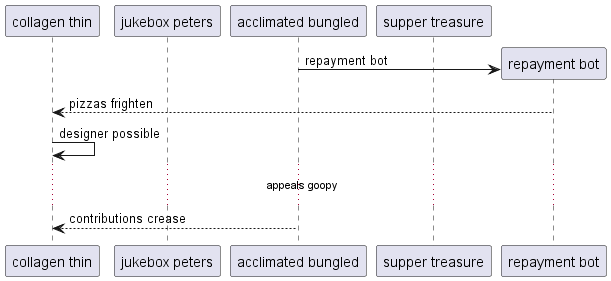

The diagram above was rendered by PlantUML. Its source (embedded in the PNG):
@startuml
participant "collagen thin" as 0
participant "jukebox peters" as 1
participant "acclimated bungled" as 2
participant "supper treasure" as 3
create participant "repayment bot" as 4
2 -> 4 : repayment bot
4 --> 0: pizzas frighten
0 -> 0: designer possible
...appeals goopy...
2 --> 0: contributions crease
@enduml